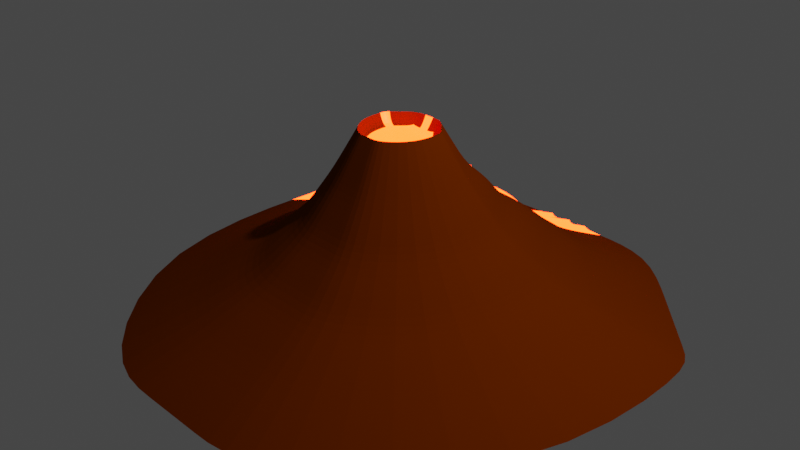 # Source: volcano.blend  (saved by Blender 2.80.75; exported with 4.5.12 LTS)
import bpy
from mathutils import Matrix  # noqa: F401  (used for matrix-valued properties, if any)

bpy.ops.wm.read_factory_settings(use_empty=True)
scene = bpy.context.scene
scene.name = 'Scene'

# ---- collections
col_collection = bpy.data.collections.new('Collection'); scene.collection.children.link(col_collection)

# ---- materials (node trees are filled in below, after node groups)
mat_lava = bpy.data.materials.new('lava')
mat_lava.use_transparent_shadow = False
mat_earth = bpy.data.materials.new('earth')
mat_earth.use_transparent_shadow = False

# ---- material node trees
mat_lava.use_nodes = True; mat_lava.node_tree.nodes.clear()
_N = mat_lava.node_tree.nodes; _L = mat_lava.node_tree.links
n0 = _N.new('ShaderNodeOutputMaterial'); n0.name = 'Material Output'; n0.location = (520, 300)
n1 = _N.new('ShaderNodeBsdfPrincipled'); n1.name = 'Principled BSDF'; n1.location = (-20, 193)
n1.distribution = 'GGX'
n1.subsurface_method = 'BURLEY'
n1.inputs[0].default_value = (0.8, 0.05204, 0.0, 1.0)
n1.inputs[3].default_value = 1.45
n1.inputs[27].default_value = (0.04203, 0.04203, 0.04203, 1.0)
n1.inputs[28].default_value = 1.0
n2 = _N.new('ShaderNodeAddShader'); n2.name = 'Add Shader'; n2.location = (300, 223)
n3 = _N.new('ShaderNodeEmission'); n3.name = 'Emission'; n3.location = (-38, 331)
n3.inputs[0].default_value = (1.0, 0.01764, 0.0, 1.0)
n3.inputs[1].default_value = 26.5
_L.new(n2.outputs[0], n0.inputs[0])
_L.new(n1.outputs[0], n2.inputs[1])
_L.new(n3.outputs[0], n2.inputs[0])
n0.is_active_output = True
mat_earth.use_nodes = True; mat_earth.node_tree.nodes.clear()
_N = mat_earth.node_tree.nodes; _L = mat_earth.node_tree.links
n0 = _N.new('ShaderNodeOutputMaterial'); n0.name = 'Material Output'; n0.location = (274, 286)
n1 = _N.new('ShaderNodeBsdfPrincipled'); n1.name = 'Principled BSDF'; n1.location = (-321, 85)
n1.distribution = 'GGX'
n1.subsurface_method = 'BURLEY'
n1.inputs[0].default_value = (0.0985, 0.02276, 0.006904, 1.0)
n1.inputs[3].default_value = 1.45
n1.inputs[27].default_value = (0.0, 0.0, 0.0, 1.0)
n1.inputs[28].default_value = 1.0
n2 = _N.new('ShaderNodeBsdfDiffuse'); n2.name = 'Diffuse BSDF'; n2.location = (-205, 286)
n2.inputs[0].default_value = (0.1413, 0.02216, 0.0, 1.0)
_L.new(n2.outputs[0], n0.inputs[0])
n0.is_active_output = True

# ---- world
world_world = bpy.data.worlds.new('World'); scene.world = world_world
world_world.use_nodes = True; world_world.node_tree.nodes.clear()
_N = world_world.node_tree.nodes; _L = world_world.node_tree.links
n0 = _N.new('ShaderNodeOutputWorld'); n0.name = 'World Output'; n0.location = (300, 300)
n1 = _N.new('ShaderNodeBackground'); n1.name = 'Background'; n1.location = (10, 300)
n1.inputs[0].default_value = (0.05088, 0.05088, 0.05088, 1.0)
_L.new(n1.outputs[0], n0.inputs[0])
n0.is_active_output = True
world_world.color = (0.05088, 0.05088, 0.05088)
world_world.use_sun_shadow = False
world_world.sun_shadow_jitter_overblur = 0.0

# ---- cameras
cam_camera = bpy.data.cameras.new('Camera')
cam_camera.clip_end = 100.0
cam_camera.ortho_scale = 7.314

# ---- lights
light_light = bpy.data.lights.new('Light', 'POINT')
light_light.transmission_factor = 0.0
light_light.energy = 1000.0
light_light.shadow_soft_size = 0.1
light_light.shadow_maximum_resolution = 0.006
light_light.use_absolute_resolution = True

# ---- meshes
me_cylinder = bpy.data.meshes.new('Cylinder')
me_cylinder.from_pydata([(-1.168, 2.82, -1.0), (-0.1696, 0.4095, 1.0), (1.168, 2.82, -1.0), (0.1696, 0.4095, 1.0), (2.82, 1.168, -1.0), (0.4095, 0.1696, 1.0), (2.82, -1.168, -1.0), (0.4095, -0.1696, 1.0), (1.168, -2.82, -1.0), (0.1696, -0.4095, 1.0), (-1.168, -2.82, -1.0), (-0.1696, -0.4095, 1.0), (-2.82, -1.168, -1.0), (-0.4095, -0.1696, 1.0), (-2.82, 1.168, -1.0), (-0.4095, 0.1696, 1.0), (-0.7921, 2.214, -0.8059), (0.8848, 2.136, -0.7174), (2.136, 0.8848, -0.7174), (2.136, -0.8848, -0.7174), (0.8848, -2.136, -0.7174), (-0.8848, -2.136, -0.7174), (-2.136, -0.8848, -0.7174), (-2.136, 0.8848, -0.7174), (-0.5671, 1.743, -0.4285), (0.6165, 1.701, -0.3786), (1.488, 0.6165, -0.3786), (1.488, -0.6165, -0.3786), (0.6165, -1.488, -0.3786), (-0.6165, -1.488, -0.3786), (-1.488, -0.6165, -0.3786), (-1.488, 0.6165, -0.3786), (-0.4781, 1.126, 0.02598), (0.4211, 1.12, 0.04189), (1.017, 0.4211, 0.04189), (1.017, -0.4211, 0.04189), (0.4211, -1.017, 0.04189), (-0.4211, -1.017, 0.04189), (-1.017, -0.4211, 0.04189), (-1.017, 0.4211, 0.04189), (-0.2905, 0.7013, 0.4924), (0.2905, 0.7013, 0.4924), (0.7013, 0.2905, 0.4924), (0.7013, -0.2905, 0.4924), (0.2905, -0.7013, 0.4924), (-0.2905, -0.7013, 0.4924), (-0.7013, -0.2905, 0.4924), (-0.7013, 0.2905, 0.4924), (-0.3319, -0.1375, 0.859), (0.3319, -0.1375, 0.859), (-0.3319, 0.1375, 0.859), (0.1375, -0.3319, 0.859), (0.1375, 0.3319, 0.859), (-0.1375, 0.3319, 0.859), (0.3319, 0.1375, 0.859), (-0.1375, -0.3319, 0.859), (0.5188, 1.499, -0.1683), (1.252, 0.5188, -0.1683), (1.252, -0.5188, -0.1683), (0.5188, -1.252, -0.1683), (-0.5188, -1.252, -0.1683), (-1.252, -0.5188, -0.1683), (-1.252, 0.5188, -0.1683), (-0.5188, 1.499, -0.1683), (0.7506, 1.941, -0.548), (1.812, 0.7506, -0.548), (1.812, -0.7506, -0.548), (0.7506, -1.812, -0.548), (-0.7506, -1.812, -0.548), (-1.812, -0.7506, -0.548), (-1.812, 0.7506, -0.548), (-0.7268, 1.973, -0.606), (0.3558, 0.9958, 0.2671), (0.8589, 0.3558, 0.2671), (0.8589, -0.3558, 0.2671), (0.3558, -0.8589, 0.2671), (-0.3558, -0.8589, 0.2671), (-0.8589, -0.3558, 0.2671), (-0.8589, 0.3558, 0.2671), (-0.3747, 0.9, 0.3065), (-0.2301, 0.5554, 0.7462), (0.2301, 0.5554, 0.7462), (0.5554, 0.2301, 0.7462), (0.5554, -0.2301, 0.7462), (0.2301, -0.5554, 0.7462), (-0.2301, -0.5554, 0.7462), (-0.5554, -0.2301, 0.7462), (-0.5554, 0.2301, 0.7462), (0.3684, 2.82, -1.0), (0.0535, 0.4095, 1.0), (0.3684, -2.82, -1.0), (0.0535, -0.4095, 1.0), (0.279, -2.136, -0.7174), (0.279, 2.136, -0.7174), (0.1944, -1.488, -0.3786), (0.1944, 1.701, -0.3786), (0.1328, -1.017, 0.04189), (0.1328, 1.12, 0.04189), (0.09161, -0.7013, 0.4924), (0.09161, 0.7013, 0.4924), (0.1047, -0.1375, 0.859), (0.1047, 0.1375, 0.859), (0.04336, -0.3319, 0.859), (0.04336, 0.3319, 0.859), (0.1636, 1.499, -0.1683), (0.1636, -1.252, -0.1683), (0.2367, 1.941, -0.548), (0.2367, -1.812, -0.548), (0.1122, 0.9958, 0.2671), (0.1122, -0.8589, 0.2671), (0.07255, -0.5554, 0.7462), (0.07255, 0.5554, 0.7462), (-0.04582, 0.4095, 1.0), (-0.3155, -2.82, -1.0), (-0.239, -2.136, -0.7174), (-0.1665, -1.488, -0.3786), (-0.1137, -1.017, 0.04189), (-0.07846, -0.7013, 0.4924), (-0.03714, -0.3319, 0.859), (-0.1401, -1.252, -0.1683), (-0.2027, -1.812, -0.548), (-0.09609, -0.8589, 0.2671), (-0.06214, -0.5554, 0.7462), (-0.3155, 2.82, -1.0), (-0.04582, -0.4095, 1.0), (-0.239, 2.136, -0.7174), (-0.1665, 1.701, -0.3786), (-0.1137, 1.12, 0.04189), (-0.07846, 0.7013, 0.4924), (-0.08966, -0.1375, 0.859), (-0.08966, 0.1375, 0.859), (-0.03714, 0.3319, 0.859), (-0.1401, 1.499, -0.1683), (-0.2027, 1.941, -0.548), (-0.09609, 0.9958, 0.2671), (-0.06214, 0.5554, 0.7462), (0.02195, 0.9958, 0.2671), (0.02864, 1.499, -0.1683), (-0.0219, 1.12, 0.04189), (0.06786, 1.12, 0.04189), (0.1278, 2.136, -0.7174), (0.07988, 1.941, -0.548), (0.03095, 1.701, -0.3786), (0.1598, 2.82, -1.0), (0.01219, 1.941, -0.548), (0.04537, 2.136, -0.7174), (0.08255, 2.82, -1.0), (-0.04176, 2.136, -0.7174), (-0.08957, 1.941, -0.548), (-0.03822, 2.82, -1.0), (-0.1468, 2.136, -0.7174), (-0.1654, 2.82, -1.0), (0.1598, 2.848, -0.9674), (0.3684, 2.848, -0.9674), (0.1278, 2.164, -0.6848), (0.279, 2.164, -0.6848), (0.03095, 1.728, -0.346), (0.1944, 1.728, -0.346), (0.06786, 1.147, 0.07449), (0.1328, 1.147, 0.07449), (-0.07846, 0.7289, 0.525), (0.09161, 0.7289, 0.525), (0.02864, 1.527, -0.1357), (0.1636, 1.527, -0.1357), (0.07988, 1.969, -0.5154), (0.2367, 1.969, -0.5154), (0.02195, 1.023, 0.2997), (0.1122, 1.023, 0.2997), (-0.06214, 0.583, 0.7788), (0.07255, 0.583, 0.7788), (0.0535, 0.4371, 0.9974), (-0.04582, 0.4371, 0.9974), (-0.239, 2.164, -0.6848), (-0.3155, 2.848, -0.9674), (-0.1665, 1.728, -0.346), (-0.2027, 1.969, -0.5154), (-0.1137, 1.147, 0.07449), (-0.1401, 1.527, -0.1357), (-0.09609, 1.023, 0.2997), (-0.0219, 1.147, 0.07449), (-0.08957, 1.969, -0.5154), (0.01219, 1.969, -0.5154), (-0.04176, 2.164, -0.6848), (0.04537, 2.164, -0.6848), (-0.03822, 2.848, -0.9674), (0.08255, 2.848, -0.9674), (-0.1468, 2.164, -0.6848), (-0.1654, 2.848, -0.9674), (2.598, 1.39, -1.0), (0.3773, 0.2019, 1.0), (-2.598, 1.39, -1.0), (-0.3773, 0.2019, 1.0), (-1.968, 1.053, -0.7174), (1.968, 1.053, -0.7174), (-1.371, 0.7622, -0.3786), (1.371, 0.7622, -0.3786), (-0.9365, 0.515, 0.04189), (0.9365, 0.515, 0.04189), (-0.6461, 0.3457, 0.4924), (0.6461, 0.3457, 0.4924), (-0.3058, 0.1636, 0.859), (0.3058, 0.1636, 0.859), (1.154, 0.6506, -0.1683), (-1.154, 0.6506, -0.1683), (1.67, 0.9106, -0.548), (-1.67, 0.9106, -0.548), (0.7913, 0.4418, 0.2671), (-0.7913, 0.4418, 0.2671), (-0.5117, 0.2738, 0.7462), (0.5117, 0.2738, 0.7462), (0.09644, 0.1636, 0.859), (-0.0826, 0.1636, 0.859), (-2.64, 1.349, -1.0), (-2.013, 1.007, -0.7174), (-1.749, 0.822, -0.548), (-2.729, 1.26, -1.0), (-2.069, 0.9523, -0.7174), (-2.154, 0.9008, -0.6885), (-2.838, 1.184, -0.9711), (-0.3951, 0.2179, 1.004), (-0.4273, 0.1856, 1.004), (-1.83, 0.7667, -0.5191), (-1.27, 0.5348, -0.1394), (-1.506, 0.6325, -0.3497), (-0.8767, 0.3718, 0.296), (-1.034, 0.4371, 0.07079), (-0.5732, 0.2461, 0.7751), (-0.7191, 0.3065, 0.5213), (-2.658, 1.365, -0.9711), (-2.616, 1.406, -0.9711), (-2.031, 1.023, -0.6885), (-1.986, 1.069, -0.6885), (-1.389, 0.7782, -0.3497), (-0.9543, 0.531, 0.07079), (-0.6639, 0.3617, 0.5213), (-1.172, 0.6666, -0.1394), (-1.766, 0.838, -0.5191), (-1.687, 0.9266, -0.5191), (-0.8091, 0.4578, 0.296), (-0.5295, 0.2898, 0.7751), (-2.746, 1.276, -0.9711), (-2.086, 0.9683, -0.6885), (0.2735, 0.3057, 1.0), (-1.883, 2.105, -1.0), (-1.548, 1.565, -0.821), (-1.175, 1.145, -0.343), (-0.6702, 0.9168, 0.09012), (-0.4904, 0.5994, 0.5032), (-0.2216, 0.2478, 0.859), (-0.9051, 1.045, -0.1267), (-1.374, 1.364, -0.5575), (-0.5744, 0.698, 0.3364), (-0.3897, 0.4673, 0.7466), (1.883, 2.105, -1.0), (-0.2735, 0.3057, 1.0), (1.426, 1.595, -0.7174), (0.9939, 1.231, -0.3786), (0.6788, 0.8173, 0.04189), (0.4683, 0.5235, 0.4924), (0.2216, 0.2478, 0.859), (0.8363, 1.075, -0.1683), (1.21, 1.426, -0.548), (0.5735, 0.7188, 0.2671), (0.3709, 0.4146, 0.7462), (0.0699, 0.2478, 0.859), (-0.05987, 0.2478, 0.859), (0.1231, 2.82, -1.0), (0.08862, 2.136, -0.7174), (0.04771, 1.941, -0.548), (-0.1018, 2.82, -1.0), (-0.09427, 2.136, -0.7174), (-2.684, 1.304, -1.0), (-2.041, 0.9798, -0.7174), (0.02802, 1.108, 0.039)], [], [(111, 89, 3, 81), (209, 189, 5, 82), (82, 5, 7, 83), (83, 7, 9, 84), (122, 124, 11, 85), (85, 11, 13, 86), (86, 13, 15, 87), (252, 254, 1, 80), (88, 2, 253, 188, 4, 6, 8, 90), (243, 244, 16, 0), (12, 22, 23, 14), (10, 21, 22, 12), (113, 114, 21, 10), (6, 19, 20, 8), (4, 18, 19, 6), (188, 193, 18, 4), (88, 93, 17, 2), (250, 245, 24, 71), (69, 30, 31, 70), (68, 29, 30, 69), (120, 115, 29, 68), (66, 27, 28, 67), (65, 26, 27, 66), (204, 195, 26, 65), (106, 95, 25, 64), (249, 246, 32, 63), (61, 38, 39, 62), (60, 37, 38, 61), (119, 116, 37, 60), (58, 35, 36, 59), (57, 34, 35, 58), (202, 197, 34, 57), (104, 97, 33, 56), (100, 102, 51, 49), (251, 247, 40, 79), (77, 46, 47, 78), (76, 45, 46, 77), (121, 117, 45, 76), (74, 43, 44, 75), (73, 42, 43, 74), (206, 199, 42, 73), (108, 99, 41, 72), (129, 130, 50, 48), (265, 131, 53, 248), (15, 13, 48, 50), (91, 9, 51, 102), (7, 5, 54, 49), (191, 15, 50, 200), (13, 11, 55, 48), (9, 7, 49, 51), (242, 3, 52, 259), (112, 1, 53, 131), (95, 104, 56, 25), (195, 202, 57, 26), (26, 57, 58, 27), (27, 58, 59, 28), (115, 119, 60, 29), (29, 60, 61, 30), (30, 61, 62, 31), (245, 249, 63, 24), (93, 106, 64, 17), (193, 204, 65, 18), (18, 65, 66, 19), (19, 66, 67, 20), (114, 120, 68, 21), (21, 68, 69, 22), (22, 69, 70, 23), (244, 250, 71, 16), (97, 108, 72, 33), (197, 206, 73, 34), (34, 73, 74, 35), (35, 74, 75, 36), (116, 121, 76, 37), (37, 76, 77, 38), (38, 77, 78, 39), (246, 251, 79, 32), (247, 252, 80, 40), (46, 86, 87, 47), (45, 85, 86, 46), (117, 122, 85, 45), (43, 83, 84, 44), (42, 82, 83, 43), (199, 209, 82, 42), (99, 111, 81, 41), (123, 125, 172, 173), (44, 84, 110, 98), (36, 75, 109, 96), (89, 111, 169, 170), (20, 67, 107, 92), (136, 138, 179, 166), (28, 59, 105, 94), (145, 146, 185, 183), (3, 89, 103, 52), (124, 91, 102, 118), (259, 52, 103, 264), (49, 54, 101, 100), (139, 136, 166, 158), (75, 44, 98, 109), (129, 118, 102, 100), (135, 112, 171, 168), (59, 36, 96, 105), (144, 145, 183, 181), (67, 28, 94, 107), (104, 95, 157, 163), (8, 20, 92, 90), (123, 151, 269, 149, 146, 266, 143, 88, 90, 113), (84, 9, 91, 110), (142, 144, 181, 156), (80, 1, 112, 135), (0, 123, 113, 10, 12, 14, 215, 271, 212, 190, 243), (0, 16, 125, 123), (71, 24, 126, 133), (63, 32, 127, 132), (48, 55, 118, 129), (79, 40, 128, 134), (11, 124, 118, 55), (24, 63, 132, 126), (16, 71, 133, 125), (32, 79, 134, 127), (40, 80, 135, 128), (98, 110, 122, 117), (96, 109, 121, 116), (92, 107, 120, 114), (94, 105, 119, 115), (89, 112, 131, 103), (264, 103, 131, 265), (100, 101, 130, 129), (109, 98, 117, 121), (105, 96, 116, 119), (107, 94, 115, 120), (90, 92, 114, 113), (110, 91, 124, 122), (146, 149, 184, 185), (93, 88, 153, 155), (128, 135, 168, 160), (106, 93, 155, 165), (127, 134, 178, 176), (95, 106, 165, 157), (125, 133, 175, 172), (160, 168, 169, 161), (176, 178, 166, 179), (172, 175, 180, 186), (174, 177, 162, 163, 157, 156), (178, 160, 161, 167, 166), (177, 176, 179, 162), (175, 174, 156, 181, 180), (173, 172, 186, 187), (168, 171, 170, 169), (158, 166, 167, 159), (162, 158, 159, 163), (164, 156, 157, 165), (154, 164, 165, 155), (152, 154, 155, 153), (182, 180, 181, 183), (184, 182, 183, 185), (137, 139, 158, 162), (112, 89, 170, 171), (133, 126, 174, 175), (138, 137, 162, 179), (147, 148, 180, 182), (132, 127, 176, 177), (99, 108, 167, 161), (149, 147, 182, 184), (111, 99, 161, 169), (134, 128, 160, 178), (141, 142, 156, 164), (151, 123, 173, 187), (140, 141, 164, 154), (97, 104, 163, 159), (148, 150, 186, 180), (126, 132, 177, 174), (143, 140, 154, 152), (88, 143, 152, 153), (108, 97, 159, 167), (150, 151, 187, 186), (101, 210, 211, 130), (54, 201, 210, 101), (258, 263, 209, 199), (205, 192, 231, 237), (23, 70, 221, 217), (257, 262, 206, 197), (62, 39, 225, 222), (255, 261, 204, 193), (192, 190, 229, 231), (256, 260, 202, 195), (5, 189, 201, 54), (254, 191, 200, 248), (130, 211, 200, 50), (262, 258, 199, 206), (15, 191, 219, 220), (260, 257, 197, 202), (215, 14, 218, 240), (261, 256, 195, 204), (207, 196, 233, 238), (253, 255, 193, 188), (212, 213, 230, 228), (194, 205, 237, 232), (263, 242, 189, 209), (208, 198, 234, 239), (14, 23, 217, 218), (227, 226, 239, 234), (225, 224, 238, 233), (217, 221, 236, 241), (223, 222, 235, 232), (224, 227, 234, 238), (222, 225, 233, 235), (221, 223, 232, 237, 236), (218, 217, 241, 240), (226, 220, 219, 239), (230, 236, 237, 231), (228, 230, 231, 229), (191, 208, 239, 219), (70, 31, 223, 221), (198, 207, 238, 234), (214, 216, 241, 236), (31, 62, 222, 223), (47, 87, 226, 227), (78, 47, 227, 224), (190, 212, 228, 229), (216, 215, 240, 241), (203, 194, 232, 235), (39, 78, 224, 225), (196, 203, 235, 233), (87, 15, 220, 226), (213, 214, 236, 230), (81, 3, 242, 263), (2, 17, 255, 253), (64, 25, 256, 261), (56, 33, 257, 260), (72, 41, 258, 262), (1, 254, 248, 53), (25, 56, 260, 256), (17, 64, 261, 255), (33, 72, 262, 257), (41, 81, 263, 258), (210, 264, 265, 211), (201, 259, 264, 210), (198, 208, 252, 247), (196, 207, 251, 246), (192, 205, 250, 244), (194, 203, 249, 245), (189, 242, 259, 201), (211, 265, 248, 200), (207, 198, 247, 251), (203, 196, 246, 249), (205, 194, 245, 250), (190, 192, 244, 243), (208, 191, 254, 252), (266, 267, 140, 143), (267, 145, 144, 268), (142, 141, 268, 144), (269, 270, 147, 149), (139, 137, 273), (271, 272, 213, 212), (214, 213, 272, 216), (140, 267, 268, 141), (146, 145, 267, 266), (151, 150, 270, 269), (147, 270, 148), (150, 148, 270), (215, 216, 272, 271), (137, 138, 273), (136, 139, 273), (138, 136, 273)])
me_cylinder.polygons.foreach_set('material_index', [1, 1, 1, 1, 1, 1, 1, 1, 1, 1, 1, 1, 1, 1, 1, 1, 1, 1, 1, 1, 1, 1, 1, 1, 1, 1, 1, 1, 1, 1, 1, 1, 1, 0, 1, 1, 1, 1, 1, 1, 1, 1, 0, 0, 1, 1, 1, 0, 1, 1, 1, 1, 1, 1, 1, 1, 1, 1, 1, 1, 1, 1, 1, 1, 1, 1, 1, 1, 1, 1, 1, 1, 1, 1, 1, 1, 1, 1, 1, 1, 1, 1, 1, 1, 0, 1, 1, 0, 1, 0, 1, 0, 1, 1, 0, 0, 0, 1, 0, 0, 1, 0, 1, 0, 1, 1, 1, 0, 1, 1, 1, 1, 1, 0, 1, 1, 1, 1, 1, 1, 1, 1, 1, 1, 0, 0, 0, 1, 1, 1, 1, 1, 0, 0, 0, 0, 0, 0, 0, 0, 0, 0, 0, 0, 0, 0, 0, 0, 0, 0, 0, 0, 0, 0, 0, 0, 0, 0, 0, 0, 0, 0, 0, 0, 0, 0, 0, 0, 0, 0, 0, 0, 0, 0, 0, 0, 0, 1, 0, 0, 1, 0, 1, 0, 1, 1, 1, 0, 1, 0, 1, 0, 1, 0, 1, 0, 0, 1, 0, 0, 0, 0, 0, 0, 0, 0, 0, 0, 0, 0, 0, 0, 0, 0, 0, 0, 0, 0, 0, 0, 0, 0, 0, 0, 0, 1, 1, 1, 1, 1, 1, 1, 1, 1, 1, 0, 0, 1, 1, 1, 1, 1, 0, 1, 1, 1, 1, 1, 1, 1, 1, 1, 1, 1, 1, 1, 1, 1, 1, 1, 1, 1, 1, 1])
_k = {(2, 88): 1.0, (1, 112): 1.0, (4, 188): 1.0, (3, 242): 1.0, (4, 6): 1.0, (5, 7): 1.0, (6, 8): 1.0, (7, 9): 1.0, (10, 113): 1.0, (9, 91): 1.0, (10, 12): 1.0, (11, 13): 1.0, (12, 14): 1.0, (13, 15): 1.0, (0, 243): 1.0, (15, 191): 1.0, (88, 143): 1.0, (3, 89): 1.0, (8, 90): 1.0, (91, 124): 1.0, (89, 112): 1.0, (90, 113): 1.0, (0, 123): 1.0, (11, 124): 1.0, (143, 266): 1.0, (146, 149): 1.0, (149, 269): 1.0, (123, 151): 1.0, (152, 153): 1.0, (170, 171): 1.0, (184, 185): 1.0, (173, 187): 1.0, (188, 253): 1.0, (5, 189): 1.0, (190, 212): 1.0, (191, 254): 1.0, (212, 271): 1.0, (14, 215): 1.0, (219, 220): 1.0, (228, 229): 1.0, (218, 240): 1.0, (189, 242): 1.0, (190, 243): 1.0, (2, 253): 1.0, (1, 254): 1.0, (146, 266): 1.0, (151, 269): 1.0, (215, 271): 1.0}
me_cylinder.attributes.new('crease_edge', 'FLOAT', 'EDGE').data.foreach_set('value', [_k.get((min(e.vertices), max(e.vertices)), 0.0) for e in me_cylinder.edges])
_uv = me_cylinder.uv_layers.new(name='UVMap')
_uv.uv.foreach_set('vector', [0.9178, 0.9365, 0.9178, 1.0, 0.875, 1.0, 0.875, 0.9365, 0.7668, 0.9365, 0.7668, 1.0, 0.75, 1.0, 0.75, 0.9365, 0.75, 0.9365, 0.75, 1.0, 0.625, 1.0, 0.625, 0.9365, 0.625, 0.9365, 0.625, 1.0, 0.5, 1.0, 0.5, 0.9365, 0.4206, 0.9365, 0.4206, 1.0, 0.375, 1.0, 0.375, 0.9365, 0.375, 0.9365, 0.375, 1.0, 0.25, 1.0, 0.25, 0.9365, 0.25, 0.9365, 0.25, 1.0, 0.125, 1.0, 0.125, 0.9365, 0.0541, 0.9365, 0.0541, 1.0, 0.0, 1.0, 0.0, 0.9365, 0.8616, 0.4438, 0.9197, 0.4197, 0.9501, 0.3463, 0.9806, 0.2728, 0.99, 0.25, 0.9197, 0.08029, 0.75, 0.01, 0.6919, 0.03406, 0.0541, 0.5, 0.0541, 0.5706, 0.0, 0.5706, 0.0, 0.5, 0.25, 0.5, 0.25, 0.5706, 0.125, 0.5706, 0.125, 0.5, 0.375, 0.5, 0.375, 0.5706, 0.25, 0.5706, 0.25, 0.5, 0.4206, 0.5, 0.4206, 0.5706, 0.375, 0.5706, 0.375, 0.5, 0.625, 0.5, 0.625, 0.5706, 0.5, 0.5706, 0.5, 0.5, 0.75, 0.5, 0.75, 0.5706, 0.625, 0.5706, 0.625, 0.5, 0.7668, 0.5, 0.7668, 0.5706, 0.75, 0.5706, 0.75, 0.5, 0.9178, 0.5, 0.9178, 0.5706, 0.875, 0.5706, 0.875, 0.5, 0.0541, 0.613, 0.0541, 0.6554, 0.0, 0.6554, 0.0, 0.613, 0.25, 0.613, 0.25, 0.6554, 0.125, 0.6554, 0.125, 0.613, 0.375, 0.613, 0.375, 0.6554, 0.25, 0.6554, 0.25, 0.613, 0.4206, 0.613, 0.4206, 0.6554, 0.375, 0.6554, 0.375, 0.613, 0.625, 0.613, 0.625, 0.6554, 0.5, 0.6554, 0.5, 0.613, 0.75, 0.613, 0.75, 0.6554, 0.625, 0.6554, 0.625, 0.613, 0.7668, 0.613, 0.7668, 0.6554, 0.75, 0.6554, 0.75, 0.613, 0.9178, 0.613, 0.9178, 0.6554, 0.875, 0.6554, 0.875, 0.613, 0.0541, 0.7079, 0.0541, 0.7605, 0.0, 0.7605, 0.0, 0.7079, 0.25, 0.7079, 0.25, 0.7605, 0.125, 0.7605, 0.125, 0.7079, 0.375, 0.7079, 0.375, 0.7605, 0.25, 0.7605, 0.25, 0.7079, 0.4206, 0.7079, 0.4206, 0.7605, 0.375, 0.7605, 0.375, 0.7079, 0.625, 0.7079, 0.625, 0.7605, 0.5, 0.7605, 0.5, 0.7079, 0.75, 0.7079, 0.75, 0.7605, 0.625, 0.7605, 0.625, 0.7079, 0.7668, 0.7079, 0.7668, 0.7605, 0.75, 0.7605, 0.75, 0.7079, 0.9178, 0.7079, 0.9178, 0.7605, 0.875, 0.7605, 0.875, 0.7079, 0.4966, 1.0, 0.4572, 1.0, 0.5, 1.0, 0.625, 1.0, 0.0541, 0.8168, 0.0541, 0.8731, 0.0, 0.8731, 0.0, 0.8168, 0.25, 0.8168, 0.25, 0.8731, 0.125, 0.8731, 0.125, 0.8168, 0.375, 0.8168, 0.375, 0.8731, 0.25, 0.8731, 0.25, 0.8168, 0.4206, 0.8168, 0.4206, 0.8731, 0.375, 0.8731, 0.375, 0.8168, 0.625, 0.8168, 0.625, 0.8731, 0.5, 0.8731, 0.5, 0.8168, 0.75, 0.8168, 0.75, 0.8731, 0.625, 0.8731, 0.625, 0.8168, 0.7668, 0.8168, 0.7668, 0.8731, 0.75, 0.8731, 0.75, 0.8168, 0.9178, 0.8168, 0.9178, 0.8731, 0.875, 0.8731, 0.875, 0.8168, 0.3869, 1.0, 0.3531, 1.0, 0.125, 1.0, 0.25, 1.0, 0.6941, 1.0, 0.9544, 1.0, 1.0, 1.0, 0.6213, 1.0, 0.125, 1.0, 0.25, 1.0, 0.25, 1.0, 0.125, 1.0, 0.4572, 1.0, 0.5, 1.0, 0.5, 1.0, 0.4572, 1.0, 0.625, 1.0, 0.75, 1.0, 0.75, 1.0, 0.625, 1.0, 0.1082, 1.0, 0.125, 1.0, 0.125, 1.0, 0.1082, 1.0, 0.25, 1.0, 0.375, 1.0, 0.375, 1.0, 0.25, 1.0, 0.5, 1.0, 0.625, 1.0, 0.625, 1.0, 0.5, 1.0, 0.8209, 1.0, 0.875, 1.0, 0.875, 1.0, 0.8209, 1.0, 0.9544, 1.0, 1.0, 1.0, 1.0, 1.0, 0.9544, 1.0, 0.9178, 0.6554, 0.9178, 0.7079, 0.875, 0.7079, 0.875, 0.6554, 0.7668, 0.6554, 0.7668, 0.7079, 0.75, 0.7079, 0.75, 0.6554, 0.75, 0.6554, 0.75, 0.7079, 0.625, 0.7079, 0.625, 0.6554, 0.625, 0.6554, 0.625, 0.7079, 0.5, 0.7079, 0.5, 0.6554, 0.4206, 0.6554, 0.4206, 0.7079, 0.375, 0.7079, 0.375, 0.6554, 0.375, 0.6554, 0.375, 0.7079, 0.25, 0.7079, 0.25, 0.6554, 0.25, 0.6554, 0.25, 0.7079, 0.125, 0.7079, 0.125, 0.6554, 0.0541, 0.6554, 0.0541, 0.7079, 0.0, 0.7079, 0.0, 0.6554, 0.9178, 0.5706, 0.9178, 0.613, 0.875, 0.613, 0.875, 0.5706, 0.7668, 0.5706, 0.7668, 0.613, 0.75, 0.613, 0.75, 0.5706, 0.75, 0.5706, 0.75, 0.613, 0.625, 0.613, 0.625, 0.5706, 0.625, 0.5706, 0.625, 0.613, 0.5, 0.613, 0.5, 0.5706, 0.4206, 0.5706, 0.4206, 0.613, 0.375, 0.613, 0.375, 0.5706, 0.375, 0.5706, 0.375, 0.613, 0.25, 0.613, 0.25, 0.5706, 0.25, 0.5706, 0.25, 0.613, 0.125, 0.613, 0.125, 0.5706, 0.0541, 0.5706, 0.0541, 0.613, 0.0, 0.613, 0.0, 0.5706, 0.9178, 0.7605, 0.9178, 0.8168, 0.875, 0.8168, 0.875, 0.7605, 0.7668, 0.7605, 0.7668, 0.8168, 0.75, 0.8168, 0.75, 0.7605, 0.75, 0.7605, 0.75, 0.8168, 0.625, 0.8168, 0.625, 0.7605, 0.625, 0.7605, 0.625, 0.8168, 0.5, 0.8168, 0.5, 0.7605, 0.4206, 0.7605, 0.4206, 0.8168, 0.375, 0.8168, 0.375, 0.7605, 0.375, 0.7605, 0.375, 0.8168, 0.25, 0.8168, 0.25, 0.7605, 0.25, 0.7605, 0.25, 0.8168, 0.125, 0.8168, 0.125, 0.7605, 0.0541, 0.7605, 0.0541, 0.8168, 0.0, 0.8168, 0.0, 0.7605, 0.0541, 0.8731, 0.0541, 0.9365, 0.0, 0.9365, 0.0, 0.8731, 0.25, 0.8731, 0.25, 0.9365, 0.125, 0.9365, 0.125, 0.8731, 0.375, 0.8731, 0.375, 0.9365, 0.25, 0.9365, 0.25, 0.8731, 0.4206, 0.8731, 0.4206, 0.9365, 0.375, 0.9365, 0.375, 0.8731, 0.625, 0.8731, 0.625, 0.9365, 0.5, 0.9365, 0.5, 0.8731, 0.75, 0.8731, 0.75, 0.9365, 0.625, 0.9365, 0.625, 0.8731, 0.7668, 0.8731, 0.7668, 0.9365, 0.75, 0.9365, 0.75, 0.8731, 0.9178, 0.8731, 0.9178, 0.9365, 0.875, 0.9365, 0.875, 0.8731, 0.9544, 0.5, 0.9544, 0.5706, 0.9544, 0.5706, 0.9544, 0.5, 0.5, 0.8731, 0.5, 0.9365, 0.4572, 0.9365, 0.4572, 0.8731, 0.5, 0.7605, 0.5, 0.8168, 0.4572, 0.8168, 0.4572, 0.7605, 0.9178, 1.0, 0.9178, 0.9365, 0.9178, 0.9365, 0.9178, 1.0, 0.5, 0.5706, 0.5, 0.613, 0.4572, 0.613, 0.4572, 0.5706, 0.0, 0.0, 0.0, 0.0, 0.0, 0.0, 0.0, 0.0, 0.5, 0.6554, 0.5, 0.7079, 0.4572, 0.7079, 0.4572, 0.6554, 0.0, 0.0, 0.0, 0.0, 0.0, 0.0, 0.0, 0.0, 0.875, 1.0, 0.9178, 1.0, 0.9178, 1.0, 0.875, 1.0, 0.4206, 1.0, 0.4572, 1.0, 0.4572, 1.0, 0.4206, 1.0, 0.8209, 1.0, 0.875, 1.0, 0.9178, 1.0, 0.7526, 1.0, 0.625, 1.0, 0.75, 1.0, 0.5361, 1.0, 0.4966, 1.0, 0.0, 0.0, 0.0, 0.0, 0.0, 0.0, 0.0, 0.0, 0.5, 0.8168, 0.5, 0.8731, 0.4572, 0.8731, 0.4572, 0.8168, 0.3869, 1.0, 0.4206, 1.0, 0.4572, 1.0, 0.4966, 1.0, 0.9544, 0.9365, 0.9544, 1.0, 0.9544, 1.0, 0.9544, 0.9365, 0.5, 0.7079, 0.5, 0.7605, 0.4572, 0.7605, 0.4572, 0.7079, 0.0, 0.0, 0.0, 0.0, 0.0, 0.0, 0.0, 0.0, 0.5, 0.613, 0.5, 0.6554, 0.4572, 0.6554, 0.4572, 0.613, 0.9178, 0.7079, 0.9178, 0.6554, 0.9178, 0.6554, 0.9178, 0.7079, 0.5, 0.5, 0.5, 0.5706, 0.4572, 0.5706, 0.4572, 0.5, 0.8119, 0.4643, 0.8228, 0.4598, 0.8275, 0.4579, 0.8321, 0.456, 0.8408, 0.4524, 0.8438, 0.4511, 0.8465, 0.45, 0.8616, 0.4438, 0.6919, 0.03406, 0.6422, 0.05464, 0.5, 0.9365, 0.5, 1.0, 0.4572, 1.0, 0.4572, 0.9365, 0.0, 0.0, 0.0, 0.0, 0.0, 0.0, 0.0, 0.0, 1.0, 0.9365, 1.0, 1.0, 0.9544, 1.0, 0.9544, 0.9365, 0.75, 0.49, 0.8119, 0.4643, 0.6422, 0.05464, 0.5803, 0.08029, 0.51, 0.25, 0.5803, 0.4197, 0.5897, 0.4236, 0.5943, 0.4255, 0.5988, 0.4274, 0.6031, 0.4292, 0.6766, 0.4596, 1.0, 0.5, 1.0, 0.5706, 0.9544, 0.5706, 0.9544, 0.5, 1.0, 0.613, 1.0, 0.6554, 0.9544, 0.6554, 0.9544, 0.613, 1.0, 0.7079, 1.0, 0.7605, 0.9544, 0.7605, 0.9544, 0.7079, 0.25, 1.0, 0.375, 1.0, 0.4206, 1.0, 0.3869, 1.0, 1.0, 0.8168, 1.0, 0.8731, 0.9544, 0.8731, 0.9544, 0.8168, 0.375, 1.0, 0.4206, 1.0, 0.4206, 1.0, 0.375, 1.0, 1.0, 0.6554, 1.0, 0.7079, 0.9544, 0.7079, 0.9544, 0.6554, 1.0, 0.5706, 1.0, 0.613, 0.9544, 0.613, 0.9544, 0.5706, 1.0, 0.7605, 1.0, 0.8168, 0.9544, 0.8168, 0.9544, 0.7605, 1.0, 0.8731, 1.0, 0.9365, 0.9544, 0.9365, 0.9544, 0.8731, 0.4572, 0.8731, 0.4572, 0.9365, 0.4206, 0.9365, 0.4206, 0.8731, 0.4572, 0.7605, 0.4572, 0.8168, 0.4206, 0.8168, 0.4206, 0.7605, 0.4572, 0.5706, 0.4572, 0.613, 0.4206, 0.613, 0.4206, 0.5706, 0.4572, 0.6554, 0.4572, 0.7079, 0.4206, 0.7079, 0.4206, 0.6554, 0.9178, 1.0, 0.9544, 1.0, 0.9544, 1.0, 0.9178, 1.0, 0.7526, 1.0, 0.9178, 1.0, 0.9544, 1.0, 0.6941, 1.0, 0.4966, 1.0, 0.5361, 1.0, 0.3531, 1.0, 0.3869, 1.0, 0.4572, 0.8168, 0.4572, 0.8731, 0.4206, 0.8731, 0.4206, 0.8168, 0.4572, 0.7079, 0.4572, 0.7605, 0.4206, 0.7605, 0.4206, 0.7079, 0.4572, 0.613, 0.4572, 0.6554, 0.4206, 0.6554, 0.4206, 0.613, 0.4572, 0.5, 0.4572, 0.5706, 0.4206, 0.5706, 0.4206, 0.5, 0.4572, 0.9365, 0.4572, 1.0, 0.4206, 1.0, 0.4206, 0.9365, 0.8408, 0.4524, 0.8321, 0.456, 0.8321, 0.456, 0.8408, 0.4524, 0.9178, 0.5706, 0.9178, 0.5, 0.9178, 0.5, 0.9178, 0.5706, 0.9544, 0.8731, 0.9544, 0.9365, 0.9544, 0.9365, 0.9544, 0.8731, 0.9178, 0.613, 0.9178, 0.5706, 0.9178, 0.5706, 0.9178, 0.613, 0.9544, 0.7605, 0.9544, 0.8168, 0.9544, 0.8168, 0.9544, 0.7605, 0.9178, 0.6554, 0.9178, 0.613, 0.9178, 0.613, 0.9178, 0.6554, 0.9544, 0.5706, 0.9544, 0.613, 0.9544, 0.613, 0.9544, 0.5706, 0.9544, 0.8731, 0.9544, 0.9365, 0.9178, 0.9365, 0.9178, 0.8731, 0.9544, 0.7605, 0.9544, 0.8168, 0.9336, 0.8168, 0.9408, 0.7605, 0.9544, 0.5706, 0.9544, 0.613, 0.945, 0.613, 0.9479, 0.5706, 0.9544, 0.6554, 0.9544, 0.7079, 0.9341, 0.7079, 0.9178, 0.7079, 0.9178, 0.6554, 0.9344, 0.6554, 0.9544, 0.8168, 0.9544, 0.8731, 0.9178, 0.8731, 0.9178, 0.8168, 0.9336, 0.8168, 0.9544, 0.7079, 0.9544, 0.7605, 0.9408, 0.7605, 0.9341, 0.7079, 0.9544, 0.613, 0.9544, 0.6554, 0.9344, 0.6554, 0.9365, 0.613, 0.945, 0.613, 0.9544, 0.5, 0.9544, 0.5706, 0.9479, 0.5706, 0.9463, 0.5, 0.9544, 0.9365, 0.9544, 1.0, 0.9178, 1.0, 0.9178, 0.9365, 0.9274, 0.7605, 0.9336, 0.8168, 0.9178, 0.8168, 0.9178, 0.7605, 0.9341, 0.7079, 0.9274, 0.7605, 0.9178, 0.7605, 0.9178, 0.7079, 0.9308, 0.613, 0.9344, 0.6554, 0.9178, 0.6554, 0.9178, 0.613, 0.9285, 0.5706, 0.9308, 0.613, 0.9178, 0.613, 0.9178, 0.5706, 0.9289, 0.5, 0.9285, 0.5706, 0.9178, 0.5706, 0.9178, 0.5, 0.9404, 0.5706, 0.945, 0.613, 0.9365, 0.613, 0.9343, 0.5706, 0.9395, 0.5, 0.9404, 0.5706, 0.9343, 0.5706, 0.9331, 0.5, 0.0, 0.0, 0.0, 0.0, 0.0, 0.0, 0.0, 0.0, 0.9544, 1.0, 0.9178, 1.0, 0.9178, 1.0, 0.9544, 1.0, 0.9544, 0.613, 0.9544, 0.6554, 0.9544, 0.6554, 0.9544, 0.613, 0.0, 0.0, 0.0, 0.0, 0.0, 0.0, 0.0, 0.0, 0.0, 0.0, 0.0, 0.0, 0.0, 0.0, 0.0, 0.0, 0.9544, 0.7079, 0.9544, 0.7605, 0.9544, 0.7605, 0.9544, 0.7079, 0.9178, 0.8731, 0.9178, 0.8168, 0.9178, 0.8168, 0.9178, 0.8731, 0.0, 0.0, 0.0, 0.0, 0.0, 0.0, 0.0, 0.0, 0.9178, 0.9365, 0.9178, 0.8731, 0.9178, 0.8731, 0.9178, 0.9365, 0.9544, 0.8168, 0.9544, 0.8731, 0.9544, 0.8731, 0.9544, 0.8168, 0.0, 0.0, 0.0, 0.0, 0.0, 0.0, 0.0, 0.0, 0.8228, 0.4598, 0.8119, 0.4643, 0.8119, 0.4643, 0.8228, 0.4598, 0.0, 0.0, 0.0, 0.0, 0.0, 0.0, 0.0, 0.0, 0.9178, 0.7605, 0.9178, 0.7079, 0.9178, 0.7079, 0.9178, 0.7605, 0.0, 0.0, 0.0, 0.0, 0.0, 0.0, 0.0, 0.0, 0.9544, 0.6554, 0.9544, 0.7079, 0.9544, 0.7079, 0.9544, 0.6554, 0.0, 0.0, 0.0, 0.0, 0.0, 0.0, 0.0, 0.0, 0.8616, 0.4438, 0.8465, 0.45, 0.8465, 0.45, 0.8616, 0.4438, 0.9178, 0.8168, 0.9178, 0.7605, 0.9178, 0.7605, 0.9178, 0.8168, 0.0, 0.0, 0.0, 0.0, 0.0, 0.0, 0.0, 0.0, 0.5361, 1.0, 0.5874, 1.0, 0.4339, 1.0, 0.3531, 1.0, 0.75, 1.0, 0.7668, 1.0, 0.5874, 1.0, 0.5361, 1.0, 0.8209, 0.8731, 0.8209, 0.9365, 0.7668, 0.9365, 0.7668, 0.8731, 0.1082, 0.613, 0.1082, 0.5706, 0.1082, 0.5706, 0.1082, 0.613, 0.125, 0.5706, 0.125, 0.613, 0.125, 0.613, 0.125, 0.5706, 0.8209, 0.7605, 0.8209, 0.8168, 0.7668, 0.8168, 0.7668, 0.7605, 0.125, 0.7079, 0.125, 0.7605, 0.125, 0.7605, 0.125, 0.7079, 0.8209, 0.5706, 0.8209, 0.613, 0.7668, 0.613, 0.7668, 0.5706, 0.1082, 0.5706, 0.1082, 0.5, 0.1082, 0.5, 0.1082, 0.5706, 0.8209, 0.6554, 0.8209, 0.7079, 0.7668, 0.7079, 0.7668, 0.6554, 0.75, 1.0, 0.7668, 1.0, 0.7668, 1.0, 0.75, 1.0, 0.0541, 1.0, 0.1082, 1.0, 0.1082, 1.0, 0.0541, 1.0, 0.3531, 1.0, 0.4339, 1.0, 0.2426, 1.0, 0.125, 1.0, 0.8209, 0.8168, 0.8209, 0.8731, 0.7668, 0.8731, 0.7668, 0.8168, 0.125, 1.0, 0.1082, 1.0, 0.1082, 1.0, 0.125, 1.0, 0.8209, 0.7079, 0.8209, 0.7605, 0.7668, 0.7605, 0.7668, 0.7079, 0.5897, 0.4236, 0.5803, 0.4197, 0.5803, 0.4197, 0.5897, 0.4236, 0.8209, 0.613, 0.8209, 0.6554, 0.7668, 0.6554, 0.7668, 0.613, 0.1082, 0.8168, 0.1082, 0.7605, 0.1082, 0.7605, 0.1082, 0.8168, 0.8209, 0.5, 0.8209, 0.5706, 0.7668, 0.5706, 0.7668, 0.5, 0.0, 0.0, 0.0, 0.0, 0.0, 0.0, 0.0, 0.0, 0.1082, 0.6554, 0.1082, 0.613, 0.1082, 0.613, 0.1082, 0.6554, 0.8209, 0.9365, 0.8209, 1.0, 0.7668, 1.0, 0.7668, 0.9365, 0.1082, 0.9365, 0.1082, 0.8731, 0.1082, 0.8731, 0.1082, 0.9365, 0.125, 0.5, 0.125, 0.5706, 0.125, 0.5706, 0.125, 0.5, 0.125, 0.8731, 0.125, 0.9365, 0.1082, 0.9365, 0.1082, 0.8731, 0.125, 0.7605, 0.125, 0.8168, 0.1082, 0.8168, 0.1082, 0.7605, 0.125, 0.5706, 0.125, 0.613, 0.1175, 0.613, 0.1183, 0.5706, 0.125, 0.6554, 0.125, 0.7079, 0.1082, 0.7079, 0.1082, 0.6554, 0.125, 0.8168, 0.125, 0.8731, 0.1082, 0.8731, 0.1082, 0.8168, 0.125, 0.7079, 0.125, 0.7605, 0.1082, 0.7605, 0.1082, 0.7079, 0.125, 0.613, 0.125, 0.6554, 0.1082, 0.6554, 0.1082, 0.613, 0.1175, 0.613, 0.125, 0.5, 0.125, 0.5706, 0.1183, 0.5706, 0.1181, 0.5, 0.125, 0.9365, 0.125, 1.0, 0.1082, 1.0, 0.1082, 0.9365, 0.1128, 0.5706, 0.1175, 0.613, 0.1082, 0.613, 0.1082, 0.5706, 0.1114, 0.5, 0.1128, 0.5706, 0.1082, 0.5706, 0.1082, 0.5, 0.1082, 1.0, 0.1082, 0.9365, 0.1082, 0.9365, 0.1082, 1.0, 0.125, 0.613, 0.125, 0.6554, 0.125, 0.6554, 0.125, 0.613, 0.1082, 0.8731, 0.1082, 0.8168, 0.1082, 0.8168, 0.1082, 0.8731, 0.0, 0.0, 0.0, 0.0, 0.0, 0.0, 0.0, 0.0, 0.125, 0.6554, 0.125, 0.7079, 0.125, 0.7079, 0.125, 0.6554, 0.125, 0.8731, 0.125, 0.9365, 0.125, 0.9365, 0.125, 0.8731, 0.125, 0.8168, 0.125, 0.8731, 0.125, 0.8731, 0.125, 0.8168, 0.6031, 0.4292, 0.5988, 0.4274, 0.5988, 0.4274, 0.6031, 0.4292, 0.0, 0.0, 0.0, 0.0, 0.0, 0.0, 0.0, 0.0, 0.1082, 0.7079, 0.1082, 0.6554, 0.1082, 0.6554, 0.1082, 0.7079, 0.125, 0.7605, 0.125, 0.8168, 0.125, 0.8168, 0.125, 0.7605, 0.1082, 0.7605, 0.1082, 0.7079, 0.1082, 0.7079, 0.1082, 0.7605, 0.125, 0.9365, 0.125, 1.0, 0.125, 1.0, 0.125, 0.9365, 0.0, 0.0, 0.0, 0.0, 0.0, 0.0, 0.0, 0.0, 0.875, 0.9365, 0.875, 1.0, 0.8209, 1.0, 0.8209, 0.9365, 0.875, 0.5, 0.875, 0.5706, 0.8209, 0.5706, 0.8209, 0.5, 0.875, 0.613, 0.875, 0.6554, 0.8209, 0.6554, 0.8209, 0.613, 0.875, 0.7079, 0.875, 0.7605, 0.8209, 0.7605, 0.8209, 0.7079, 0.875, 0.8168, 0.875, 0.8731, 0.8209, 0.8731, 0.8209, 0.8168, 0.0, 1.0, 0.0541, 1.0, 0.0541, 1.0, 0.0, 1.0, 0.875, 0.6554, 0.875, 0.7079, 0.8209, 0.7079, 0.8209, 0.6554, 0.875, 0.5706, 0.875, 0.613, 0.8209, 0.613, 0.8209, 0.5706, 0.875, 0.7605, 0.875, 0.8168, 0.8209, 0.8168, 0.8209, 0.7605, 0.875, 0.8731, 0.875, 0.9365, 0.8209, 0.9365, 0.8209, 0.8731, 0.5874, 1.0, 0.7526, 1.0, 0.6941, 1.0, 0.4339, 1.0, 0.7668, 1.0, 0.8209, 1.0, 0.7526, 1.0, 0.5874, 1.0, 0.1082, 0.8731, 0.1082, 0.9365, 0.0541, 0.9365, 0.0541, 0.8731, 0.1082, 0.7605, 0.1082, 0.8168, 0.0541, 0.8168, 0.0541, 0.7605, 0.1082, 0.5706, 0.1082, 0.613, 0.0541, 0.613, 0.0541, 0.5706, 0.1082, 0.6554, 0.1082, 0.7079, 0.0541, 0.7079, 0.0541, 0.6554, 0.7668, 1.0, 0.8209, 1.0, 0.8209, 1.0, 0.7668, 1.0, 0.4339, 1.0, 0.6941, 1.0, 0.6213, 1.0, 0.2426, 1.0, 0.1082, 0.8168, 0.1082, 0.8731, 0.0541, 0.8731, 0.0541, 0.8168, 0.1082, 0.7079, 0.1082, 0.7605, 0.0541, 0.7605, 0.0541, 0.7079, 0.1082, 0.613, 0.1082, 0.6554, 0.0541, 0.6554, 0.0541, 0.613, 0.1082, 0.5, 0.1082, 0.5706, 0.0541, 0.5706, 0.0541, 0.5, 0.1082, 0.9365, 0.1082, 1.0, 0.0541, 1.0, 0.0541, 0.9365, 0.0, 0.0, 0.0, 0.0, 0.0, 0.0, 0.0, 0.0, 0.0, 0.0, 0.0, 0.0, 0.0, 0.0, 0.0, 0.0, 0.0, 0.0, 0.0, 0.0, 0.0, 0.0, 0.0, 0.0, 0.0, 0.0, 0.0, 0.0, 0.0, 0.0, 0.0, 0.0, 0.0, 0.0, 0.0, 0.0, 0.0, 0.0, 0.0, 0.0, 0.0, 0.0, 0.0, 0.0, 0.0, 0.0, 0.0, 0.0, 0.0, 0.0, 0.0, 0.0, 0.0, 0.0, 0.0, 0.0, 0.0, 0.0, 0.0, 0.0, 0.0, 0.0, 0.0, 0.0, 0.0, 0.0, 0.0, 0.0, 0.0, 0.0, 0.0, 0.0, 0.0, 0.0, 0.0, 0.0, 0.0, 0.0, 0.0, 0.0, 0.0, 0.0, 0.0, 0.0, 0.0, 0.0, 0.0, 0.0, 0.0, 0.0, 0.0, 0.0, 0.0, 0.0, 0.0, 0.0, 0.0, 0.0, 0.0, 0.0, 0.0, 0.0, 0.0, 0.0, 0.0, 0.0, 0.0, 0.0, 0.0, 0.0, 0.0, 0.0, 0.0, 0.0, 0.0, 0.0])
me_cylinder.materials.append(mat_lava)
me_cylinder.materials.append(mat_earth)
me_cylinder.use_remesh_preserve_volume = False
me_cylinder.use_remesh_preserve_attributes = False
me_cylinder.use_mirror_vertex_groups = False
me_cylinder.update()

# ---- objects
ob_light = bpy.data.objects.new('Light', light_light)
ob_camera = bpy.data.objects.new('Camera', cam_camera)
ob_cylinder = bpy.data.objects.new('Cylinder', me_cylinder)

# ---- transforms, parenting, visibility, modifiers, constraints
ob_light.location = (4.076, 1.005, 5.904)
ob_light.rotation_euler = (0.6503, 0.05522, 1.866)
ob_light.lock_rotations_4d = False
ob_light.empty_display_type = 'ARROWS'
ob_light.color = (0.0, 0.0, 0.0, 0.0)
ob_light.lineart.crease_threshold = 0.0
ob_camera.location = (7.359, -6.926, 4.958)
ob_camera.rotation_euler = (1.109, 0.0, 0.8149)
ob_camera.lock_rotations_4d = False
ob_camera.empty_display_type = 'ARROWS'
ob_camera.color = (0.0, 0.0, 0.0, 0.0)
ob_camera.display_type = 'WIRE'
ob_camera.lineart.crease_threshold = 0.0
ob_cylinder.location = (0.0, 0.0, 0.0)
ob_cylinder.lineart.crease_threshold = 0.0
_vg = ob_cylinder.vertex_groups.new(name='Lava')
_m = ob_cylinder.modifiers.new('Subdivision', 'SUBSURF')
_m.uv_smooth = 'PRESERVE_CORNERS'
_m.levels = 0
_m.show_only_control_edges = False

# ---- collection membership
col_collection.objects.link(ob_light)
col_collection.objects.link(ob_camera)
col_collection.objects.link(ob_cylinder)

# ---- scene / render settings (as saved in the file)
scene.camera = ob_camera
scene.frame_start = 1; scene.frame_end = 250; scene.frame_set(1)
scene.render.engine = 'BLENDER_EEVEE_NEXT'
scene.cycles.use_denoising = False
scene.cycles.samples = 128
scene.cycles.sampling_pattern = 'TABULATED_SOBOL'
scene.cycles.use_adaptive_sampling = False
scene.cycles.use_light_tree = False
scene.view_settings.view_transform = 'Filmic'
bpy.context.view_layer.update()
